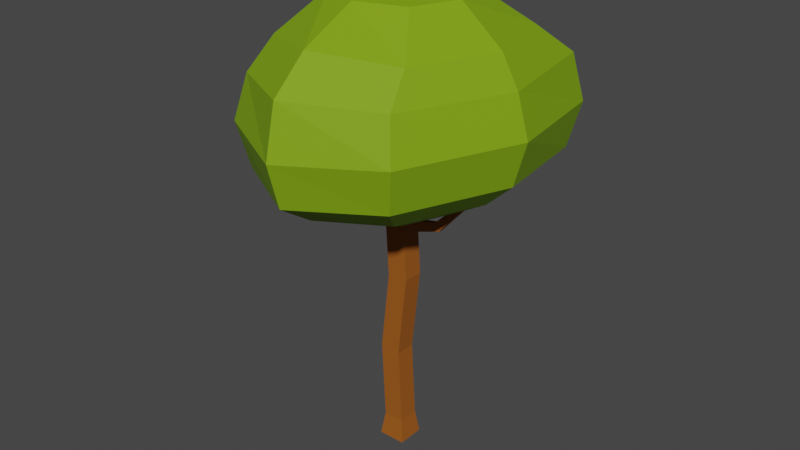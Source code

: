# Source: tree_2.blend  (saved by Blender 2.82.7; exported with 4.5.12 LTS)
import bpy
from mathutils import Matrix  # noqa: F401  (used for matrix-valued properties, if any)

bpy.ops.wm.read_factory_settings(use_empty=True)
scene = bpy.context.scene
scene.name = 'Scene'

# ---- collections
col_collection = bpy.data.collections.new('Collection'); scene.collection.children.link(col_collection)

# ---- materials (node trees are filled in below, after node groups)
mat_trunkmaterial = bpy.data.materials.new('trunkMaterial')
mat_trunkmaterial.use_transparent_shadow = False
mat_leavesmaterial = bpy.data.materials.new('leavesMaterial')
mat_leavesmaterial.use_transparent_shadow = False

# ---- material node trees
mat_trunkmaterial.use_nodes = True; mat_trunkmaterial.node_tree.nodes.clear()
_N = mat_trunkmaterial.node_tree.nodes; _L = mat_trunkmaterial.node_tree.links
n0 = _N.new('ShaderNodeOutputMaterial'); n0.name = 'Material Output'; n0.location = (300, 300)
n1 = _N.new('ShaderNodeBsdfPrincipled'); n1.name = 'Principled BSDF'; n1.location = (10, 300)
n1.distribution = 'GGX'
n1.subsurface_method = 'BURLEY'
n1.inputs[0].default_value = (0.3264, 0.09048, 0.00296, 1.0)
n1.inputs[2].default_value = 0.8583
n1.inputs[3].default_value = 1.45
n1.inputs[27].default_value = (0.0, 0.0, 0.0, 1.0)
n1.inputs[28].default_value = 1.0
_L.new(n1.outputs[0], n0.inputs[0])
n0.is_active_output = True
mat_leavesmaterial.use_nodes = True; mat_leavesmaterial.node_tree.nodes.clear()
_N = mat_leavesmaterial.node_tree.nodes; _L = mat_leavesmaterial.node_tree.links
n0 = _N.new('ShaderNodeOutputMaterial'); n0.name = 'Material Output'; n0.location = (300, 300)
n1 = _N.new('ShaderNodeBsdfPrincipled'); n1.name = 'Principled BSDF'; n1.location = (10, 300)
n1.distribution = 'GGX'
n1.subsurface_method = 'BURLEY'
n1.inputs[0].default_value = (0.1978, 0.3588, 0.001613, 1.0)
n1.inputs[2].default_value = 0.725
n1.inputs[3].default_value = 1.45
n1.inputs[13].default_value = 0.4167
n1.inputs[27].default_value = (0.0, 0.0, 0.0, 1.0)
n1.inputs[28].default_value = 1.0
_L.new(n1.outputs[0], n0.inputs[0])
n0.is_active_output = True

# ---- world
world_world = bpy.data.worlds.new('World'); scene.world = world_world
world_world.use_nodes = True; world_world.node_tree.nodes.clear()
_N = world_world.node_tree.nodes; _L = world_world.node_tree.links
n0 = _N.new('ShaderNodeOutputWorld'); n0.name = 'World Output'; n0.location = (300, 300)
n1 = _N.new('ShaderNodeBackground'); n1.name = 'Background'; n1.location = (10, 300)
n1.inputs[0].default_value = (0.05088, 0.05088, 0.05088, 1.0)
_L.new(n1.outputs[0], n0.inputs[0])
n0.is_active_output = True
world_world.color = (0.05088, 0.05088, 0.05088)
world_world.use_sun_shadow = False
world_world.sun_shadow_jitter_overblur = 0.0

# ---- meshes
me_cube_001 = bpy.data.meshes.new('Cube.001')
me_cube_001.from_pydata([(-0.5769, -0.5769, -0.5), (-0.4374, -0.4374, 0.5), (-0.5769, 0.5769, -0.5), (-0.4374, 0.4374, 0.5), (0.5769, -0.5769, -0.5), (0.4374, -0.4374, 0.5), (0.5769, 0.5769, -0.5), (0.4374, 0.4374, 0.5), (-0.6079, -0.4374, 3.872), (-0.6079, 0.4374, 3.872), (0.2614, -0.4374, 3.775), (0.2614, 0.4374, 3.775), (-0.2247, -0.4374, 7.261), (-0.2247, 0.4374, 7.261), (0.6485, -0.4374, 7.313), (0.6485, 0.4374, 7.313), (-0.4503, -0.4374, 11.01), (-0.4503, 0.4374, 11.01), (0.4228, -0.4374, 11.06), (0.4228, 0.4374, 11.06), (-0.3518, -0.4374, 9.373), (-0.3518, 0.4374, 9.373), (0.5213, -0.4374, 9.426), (0.5213, 0.4374, 9.426), (-0.3823, -0.4374, 9.879), (-0.4151, -0.4374, 10.42), (0.4909, -0.4374, 9.932), (0.458, -0.4374, 10.48), (-0.4151, 0.4374, 10.42), (-0.3823, 0.4374, 9.879), (0.458, 0.4374, 10.48), (0.4909, 0.4374, 9.932), (-1.922, -0.3619, 10.28), (-1.833, -0.3619, 10.73), (-1.833, 0.3619, 10.73), (-1.922, 0.3619, 10.28), (-2.353, -0.3619, 10.55), (-2.008, -0.3619, 10.84), (-2.008, 0.3619, 10.84), (-2.353, 0.3619, 10.55), (-3.744, -0.2412, 12.78), (-3.452, -0.2412, 12.85), (-3.452, 0.2412, 12.85), (-3.744, 0.2412, 12.78), (-4.491, -0.05149, 16.2), (-4.429, -0.05149, 16.21), (-4.429, 0.05149, 16.21), (-4.491, 0.05149, 16.2), (0.335, -1.653, 11.29), (-0.3551, -1.676, 11.26), (-0.3273, -1.941, 10.88), (0.3628, -1.918, 10.91), (0.2401, -3.282, 13.4), (-0.2522, -3.309, 13.39), (-0.2324, -3.617, 13.27), (0.2599, -3.589, 13.28), (0.03852, -4.754, 16.76), (-0.03371, -4.758, 16.75), (-0.0308, -4.803, 16.74), (0.04143, -4.799, 16.74), (-0.3767, -1.396, 11.2), (0.3549, -1.377, 11.24), (0.3844, -1.582, 10.81), (-0.3472, -1.6, 10.78), (1.772, -1.93, 11.71), (1.624, -1.774, 11.87), (1.652, -1.612, 11.86), (1.817, -1.733, 11.67), (2.537, -1.836, 13.25), (2.548, -1.844, 13.24), (2.546, -1.852, 13.24), (2.534, -1.846, 13.25), (-1.693, -1.926, 11.41), (-1.54, -1.765, 11.58), (-1.574, -1.594, 11.57), (-1.746, -1.719, 11.37), (-2.152, -1.946, 12.05), (-1.984, -1.827, 12.09), (-2.011, -1.7, 12.09), (-2.199, -1.792, 12.05), (-1.877, -1.893, 12.8), (-1.86, -1.875, 12.82), (-1.864, -1.856, 12.81), (-1.883, -1.87, 12.79), (-0.2655, 3.171, 10.6), (-0.2429, 3.316, 10.25), (0.382, 3.156, 10.64), (0.4046, 3.301, 10.29), (-0.1654, 3.355, 10.73), (-0.1496, 3.603, 10.64), (0.2886, 3.329, 10.74), (0.3045, 3.577, 10.65), (-0.06742, 4.229, 14.47), (-0.06457, 4.273, 14.49), (0.01424, 4.224, 14.47), (0.01709, 4.269, 14.49), (-0.1186, 3.848, 12.04), (0.1997, 3.829, 12.05), (-0.1297, 3.673, 12.09), (0.1886, 3.655, 12.1), (-0.1148, 3.878, 12.22), (-0.1253, 3.713, 12.26), (0.1763, 3.696, 12.26), (0.1868, 3.861, 12.22), (1.148, 3.819, 12.89), (1.179, 3.806, 12.85), (1.167, 3.755, 12.86), (1.136, 3.771, 12.9), (0.4909, -0.1675, 9.932), (0.5213, -0.1701, 9.426), (2.153, -0.1639, 9.92), (2.148, -0.3538, 9.936), (1.939, -0.3234, 10.23), (1.944, -0.1317, 10.21), (-0.4503, 0.2599, 11.01), (0.4228, 0.1133, 11.06), (-0.2541, 1.473, 13.37), (-0.2541, 1.651, 13.37), (-0.004794, 1.651, 13.43), (-0.004794, 1.327, 13.43), (-0.2677, 0.8338, 15.59), (-0.2677, 0.8681, 15.59), (-0.2258, 0.8681, 15.6), (-0.2258, 0.8055, 15.6), (3.482, -0.04516, 11.44), (3.464, -0.1756, 11.47), (3.215, -0.1377, 11.49), (3.233, -0.005983, 11.47), (3.667, 0.3113, 14.17), (3.665, 0.2934, 14.17), (3.631, 0.2986, 14.17), (3.633, 0.3166, 14.17)], [], [(0, 1, 3, 2), (2, 3, 7, 6), (6, 7, 5, 4), (4, 5, 1, 0), (2, 6, 4, 0), (7, 3, 9, 11), (10, 11, 15, 14), (5, 7, 11, 10), (3, 1, 8, 9), (1, 5, 10, 8), (28, 25, 16, 114, 17), (9, 8, 12, 13), (8, 10, 14, 12), (11, 9, 13, 15), (19, 17, 117, 118), (61, 60, 49, 48), (30, 28, 17, 19), (27, 30, 19, 115, 18), (14, 15, 23, 109, 22), (15, 13, 21, 23), (12, 14, 22, 20), (13, 12, 20, 21), (22, 109, 110, 111), (26, 108, 31, 30, 27), (29, 31, 86, 84), (31, 29, 28, 30), (20, 22, 26, 24), (24, 26, 27, 25), (21, 20, 24, 29), (28, 29, 35, 34), (35, 32, 36, 39), (29, 24, 32, 35), (24, 25, 33, 32), (25, 28, 34, 33), (37, 38, 42, 41), (32, 33, 37, 36), (33, 34, 38, 37), (34, 35, 39, 38), (43, 40, 44, 47), (38, 39, 43, 42), (39, 36, 40, 43), (36, 37, 41, 40), (47, 44, 45, 46), (40, 41, 45, 44), (41, 42, 46, 45), (42, 43, 47, 46), (50, 51, 55, 54), (61, 48, 65, 66), (50, 49, 73, 72), (63, 62, 51, 50), (55, 52, 56, 59), (49, 50, 54, 53), (51, 48, 52, 55), (48, 49, 53, 52), (58, 59, 56, 57), (52, 53, 57, 56), (54, 55, 59, 58), (53, 54, 58, 57), (25, 27, 62, 63), (16, 25, 63, 60), (27, 18, 61, 62), (18, 16, 60, 61), (64, 67, 71, 68), (62, 61, 66, 67), (51, 62, 67, 64), (48, 51, 64, 65), (71, 70, 69, 68), (65, 64, 68, 69), (67, 66, 70, 71), (66, 65, 69, 70), (73, 74, 78, 77), (49, 60, 74, 73), (63, 50, 72, 75), (60, 63, 75, 74), (79, 76, 80, 83), (75, 72, 76, 79), (72, 73, 77, 76), (74, 75, 79, 78), (82, 83, 80, 81), (76, 77, 81, 80), (78, 79, 83, 82), (77, 78, 82, 81), (87, 85, 89, 91), (23, 21, 85, 87), (31, 23, 87, 86), (21, 29, 84, 85), (103, 100, 93, 95), (85, 84, 88, 89), (84, 86, 90, 88), (86, 87, 91, 90), (95, 93, 92, 94), (100, 101, 92, 93), (101, 102, 94, 92), (102, 103, 95, 94), (90, 91, 97, 99), (88, 90, 99, 98), (89, 88, 98, 96), (91, 89, 96, 97), (99, 97, 105, 106), (98, 99, 102, 101), (96, 98, 101, 100), (97, 96, 100, 103), (106, 105, 104, 107), (97, 103, 104, 105), (103, 102, 107, 104), (102, 99, 106, 107), (110, 113, 127, 124), (108, 109, 23, 31), (109, 108, 113, 110), (108, 26, 112, 113), (26, 22, 111, 112), (116, 119, 123, 120), (115, 114, 16, 18), (114, 115, 119, 116), (17, 114, 116, 117), (115, 19, 118, 119), (122, 121, 120, 123), (118, 117, 121, 122), (119, 118, 122, 123), (117, 116, 120, 121), (124, 127, 131, 128), (112, 111, 125, 126), (113, 112, 126, 127), (111, 110, 124, 125), (129, 128, 131, 130), (126, 125, 129, 130), (127, 126, 130, 131), (125, 124, 128, 129)])
_uv = me_cube_001.uv_layers.new(name='UVMap')
_uv.uv.foreach_set('vector', [0.375, 0.0, 0.625, 0.0, 0.625, 0.25, 0.375, 0.25, 0.375, 0.25, 0.625, 0.25, 0.625, 0.5, 0.375, 0.5, 0.375, 0.5, 0.625, 0.5, 0.625, 0.75, 0.375, 0.75, 0.375, 0.75, 0.625, 0.75, 0.625, 1.0, 0.375, 1.0, 0.125, 0.5, 0.375, 0.5, 0.375, 0.75, 0.125, 0.75, 0.625, 0.5, 0.625, 0.25, 0.625, 0.25, 0.625, 0.5, 0.625, 0.75, 0.625, 0.5, 0.625, 0.5, 0.625, 0.75, 0.625, 0.75, 0.625, 0.5, 0.625, 0.5, 0.625, 0.75, 0.625, 0.25, 0.625, 0.0, 0.625, 0.0, 0.625, 0.25, 0.625, 1.0, 0.625, 0.75, 0.625, 0.75, 0.625, 1.0, 0.625, 0.25, 0.625, 0.0, 0.625, 0.0, 0.625, 0.1993, 0.625, 0.25, 0.625, 0.25, 0.625, 0.0, 0.625, 0.0, 0.625, 0.25, 0.625, 1.0, 0.625, 0.75, 0.625, 0.75, 0.625, 1.0, 0.625, 0.5, 0.625, 0.25, 0.625, 0.25, 0.625, 0.5, 0.625, 0.5, 0.625, 0.25, 0.625, 0.25, 0.625, 0.5, 0.625, 0.75, 0.875, 0.75, 0.875, 0.75, 0.625, 0.75, 0.625, 0.5, 0.625, 0.25, 0.625, 0.25, 0.625, 0.5, 0.625, 0.75, 0.625, 0.5, 0.625, 0.5, 0.625, 0.5926, 0.625, 0.75, 0.625, 0.75, 0.625, 0.5, 0.625, 0.5, 0.625, 0.6736, 0.625, 0.75, 0.625, 0.5, 0.625, 0.25, 0.625, 0.25, 0.625, 0.5, 0.625, 1.0, 0.625, 0.75, 0.625, 0.75, 0.625, 1.0, 0.625, 0.25, 0.625, 0.0, 0.625, 0.0, 0.625, 0.25, 0.625, 0.75, 0.625, 0.6736, 0.625, 0.6736, 0.625, 0.75, 0.625, 0.75, 0.625, 0.6729, 0.625, 0.5, 0.625, 0.5, 0.625, 0.75, 0.625, 0.25, 0.625, 0.5, 0.625, 0.5, 0.625, 0.25, 0.625, 0.5, 0.625, 0.25, 0.625, 0.25, 0.625, 0.5, 0.625, 1.0, 0.625, 0.75, 0.625, 0.75, 0.625, 1.0, 0.625, 1.0, 0.625, 0.75, 0.625, 0.75, 0.625, 1.0, 0.625, 0.25, 0.625, 0.0, 0.625, 0.0, 0.625, 0.25, 0.625, 0.25, 0.625, 0.25, 0.625, 0.25, 0.625, 0.25, 0.625, 0.25, 0.625, 0.0, 0.625, 0.0, 0.625, 0.25, 0.625, 0.25, 0.625, 0.0, 0.625, 0.0, 0.625, 0.25, 0.625, 1.0, 0.625, 1.0, 0.625, 1.0, 0.625, 1.0, 0.625, 0.0, 0.625, 0.25, 0.625, 0.25, 0.625, 0.0, 0.625, 0.0, 0.625, 0.25, 0.625, 0.25, 0.625, 0.0, 0.625, 1.0, 0.625, 1.0, 0.625, 1.0, 0.625, 1.0, 0.625, 0.0, 0.625, 0.25, 0.625, 0.25, 0.625, 0.0, 0.625, 0.25, 0.625, 0.25, 0.625, 0.25, 0.625, 0.25, 0.625, 0.25, 0.625, 0.0, 0.625, 0.0, 0.625, 0.25, 0.625, 0.25, 0.625, 0.25, 0.625, 0.25, 0.625, 0.25, 0.625, 0.25, 0.625, 0.0, 0.625, 0.0, 0.625, 0.25, 0.625, 1.0, 0.625, 1.0, 0.625, 1.0, 0.625, 1.0, 0.625, 0.25, 0.625, 0.0, 0.625, 0.0, 0.625, 0.25, 0.625, 1.0, 0.625, 1.0, 0.625, 1.0, 0.625, 1.0, 0.625, 0.0, 0.625, 0.25, 0.625, 0.25, 0.625, 0.0, 0.625, 0.25, 0.625, 0.25, 0.625, 0.25, 0.625, 0.25, 0.625, 1.0, 0.625, 0.75, 0.625, 0.75, 0.625, 1.0, 0.625, 0.75, 0.625, 0.75, 0.625, 0.75, 0.625, 0.75, 0.625, 0.0, 0.625, 0.0, 0.625, 0.0, 0.625, 0.0, 0.625, 1.0, 0.625, 0.75, 0.625, 0.75, 0.625, 1.0, 0.625, 0.75, 0.625, 0.75, 0.625, 0.75, 0.625, 0.75, 0.625, 0.0, 0.625, 0.0, 0.625, 0.0, 0.625, 0.0, 0.625, 0.75, 0.625, 0.75, 0.625, 0.75, 0.625, 0.75, 0.625, 0.75, 0.875, 0.75, 0.875, 0.75, 0.625, 0.75, 0.625, 1.0, 0.625, 0.75, 0.625, 0.75, 0.625, 1.0, 0.625, 0.75, 0.875, 0.75, 0.875, 0.75, 0.625, 0.75, 0.625, 1.0, 0.625, 0.75, 0.625, 0.75, 0.625, 1.0, 0.625, 0.0, 0.625, 0.0, 0.625, 0.0, 0.625, 0.0, 0.625, 1.0, 0.625, 0.75, 0.625, 0.75, 0.625, 1.0, 0.625, 0.0, 0.625, 0.0, 0.625, 0.0, 0.625, 0.0, 0.625, 0.75, 0.625, 0.75, 0.625, 0.75, 0.625, 0.75, 0.625, 0.75, 0.875, 0.75, 0.875, 0.75, 0.625, 0.75, 0.625, 0.75, 0.625, 0.75, 0.625, 0.75, 0.625, 0.75, 0.625, 0.75, 0.625, 0.75, 0.625, 0.75, 0.625, 0.75, 0.625, 0.75, 0.625, 0.75, 0.625, 0.75, 0.625, 0.75, 0.625, 0.75, 0.625, 0.75, 0.625, 0.75, 0.625, 0.75, 0.625, 0.75, 0.625, 0.75, 0.625, 0.75, 0.625, 0.75, 0.625, 0.75, 0.625, 0.75, 0.625, 0.75, 0.625, 0.75, 0.625, 0.75, 0.625, 0.75, 0.625, 0.75, 0.625, 0.75, 0.625, 0.75, 0.625, 0.75, 0.625, 0.75, 0.625, 0.75, 0.875, 0.75, 0.875, 0.75, 0.875, 0.75, 0.875, 0.75, 0.875, 0.75, 0.875, 0.75, 0.875, 0.75, 0.875, 0.75, 0.625, 1.0, 0.625, 1.0, 0.625, 1.0, 0.625, 1.0, 0.625, 0.0, 0.625, 0.0, 0.625, 0.0, 0.625, 0.0, 0.625, 1.0, 0.625, 1.0, 0.625, 1.0, 0.625, 1.0, 0.625, 1.0, 0.625, 1.0, 0.625, 1.0, 0.625, 1.0, 0.625, 0.0, 0.625, 0.0, 0.625, 0.0, 0.625, 0.0, 0.625, 0.0, 0.625, 0.0, 0.625, 0.0, 0.625, 0.0, 0.625, 0.0, 0.625, 0.0, 0.625, 0.0, 0.625, 0.0, 0.625, 0.0, 0.625, 0.0, 0.625, 0.0, 0.625, 0.0, 0.625, 0.0, 0.625, 0.0, 0.625, 0.0, 0.625, 0.0, 0.875, 0.75, 0.875, 0.75, 0.875, 0.75, 0.875, 0.75, 0.625, 0.5, 0.625, 0.25, 0.625, 0.25, 0.625, 0.5, 0.625, 0.5, 0.625, 0.25, 0.625, 0.25, 0.625, 0.5, 0.625, 0.5, 0.625, 0.5, 0.625, 0.5, 0.625, 0.5, 0.625, 0.25, 0.625, 0.25, 0.625, 0.25, 0.625, 0.25, 0.625, 0.5, 0.625, 0.25, 0.625, 0.25, 0.625, 0.5, 0.625, 0.25, 0.625, 0.25, 0.625, 0.25, 0.625, 0.25, 0.625, 0.25, 0.625, 0.5, 0.625, 0.5, 0.625, 0.25, 0.625, 0.5, 0.625, 0.5, 0.625, 0.5, 0.625, 0.5, 0.625, 0.5, 0.625, 0.25, 0.625, 0.25, 0.625, 0.5, 0.625, 0.25, 0.625, 0.25, 0.625, 0.25, 0.625, 0.25, 0.625, 0.25, 0.625, 0.5, 0.625, 0.5, 0.625, 0.25, 0.625, 0.5, 0.625, 0.5, 0.625, 0.5, 0.625, 0.5, 0.625, 0.5, 0.625, 0.5, 0.625, 0.5, 0.625, 0.5, 0.625, 0.25, 0.625, 0.5, 0.625, 0.5, 0.625, 0.25, 0.625, 0.25, 0.625, 0.25, 0.625, 0.25, 0.625, 0.25, 0.625, 0.5, 0.625, 0.25, 0.625, 0.25, 0.625, 0.5, 0.625, 0.5, 0.625, 0.5, 0.625, 0.5, 0.625, 0.5, 0.625, 0.25, 0.625, 0.5, 0.625, 0.5, 0.625, 0.25, 0.625, 0.25, 0.625, 0.25, 0.625, 0.25, 0.625, 0.25, 0.625, 0.5, 0.625, 0.25, 0.625, 0.25, 0.625, 0.5, 0.625, 0.5, 0.625, 0.5, 0.625, 0.5, 0.625, 0.5, 0.625, 0.5, 0.625, 0.5, 0.625, 0.5, 0.625, 0.5, 0.625, 0.5, 0.625, 0.5, 0.625, 0.5, 0.625, 0.5, 0.625, 0.5, 0.625, 0.5, 0.625, 0.5, 0.625, 0.5, 0.625, 0.6736, 0.625, 0.6729, 0.625, 0.6729, 0.625, 0.6736, 0.625, 0.6729, 0.625, 0.6736, 0.625, 0.5, 0.625, 0.5, 0.625, 0.6736, 0.625, 0.6729, 0.625, 0.6729, 0.625, 0.6736, 0.625, 0.6729, 0.625, 0.75, 0.625, 0.75, 0.625, 0.6729, 0.625, 0.75, 0.625, 0.75, 0.625, 0.75, 0.625, 0.75, 0.875, 0.5507, 0.625, 0.5926, 0.625, 0.5926, 0.875, 0.5507, 0.625, 0.5926, 0.875, 0.5507, 0.875, 0.75, 0.625, 0.75, 0.875, 0.5507, 0.625, 0.5926, 0.625, 0.5926, 0.875, 0.5507, 0.625, 0.25, 0.625, 0.1993, 0.625, 0.1993, 0.625, 0.25, 0.625, 0.5926, 0.625, 0.5, 0.625, 0.5, 0.625, 0.5926, 0.625, 0.5, 0.875, 0.5, 0.875, 0.5507, 0.625, 0.5926, 0.625, 0.5, 0.625, 0.25, 0.625, 0.25, 0.625, 0.5, 0.625, 0.5926, 0.625, 0.5, 0.625, 0.5, 0.625, 0.5926, 0.625, 0.25, 0.625, 0.1993, 0.625, 0.1993, 0.625, 0.25, 0.625, 0.6736, 0.625, 0.6729, 0.625, 0.6729, 0.625, 0.6736, 0.625, 0.75, 0.625, 0.75, 0.625, 0.75, 0.625, 0.75, 0.625, 0.6729, 0.625, 0.75, 0.625, 0.75, 0.625, 0.6729, 0.625, 0.75, 0.625, 0.6736, 0.625, 0.6736, 0.625, 0.75, 0.625, 0.75, 0.625, 0.6736, 0.625, 0.6729, 0.625, 0.75, 0.625, 0.75, 0.625, 0.75, 0.625, 0.75, 0.625, 0.75, 0.625, 0.6729, 0.625, 0.75, 0.625, 0.75, 0.625, 0.6729, 0.625, 0.75, 0.625, 0.6736, 0.625, 0.6736, 0.625, 0.75])
me_cube_001.materials.append(mat_trunkmaterial)
me_cube_001.use_remesh_fix_poles = True
me_cube_001.use_remesh_preserve_attributes = False
me_cube_001.use_mirror_vertex_groups = False
me_cube_001.update()
me_sphere = bpy.data.meshes.new('Sphere')
me_sphere.from_pydata([(0.0, 6.826, 14.25), (0.002689, 0.07703, 19.24), (1.85, 1.924, 18.72), (3.416, 3.49, 17.24), (4.46, 4.489, 16.16), (4.827, 4.827, 14.25), (4.475, 4.425, 12.44), (3.444, 3.344, 11.48), (1.879, 1.778, 10.72), (2.615, 0.07703, 18.72), (4.357, 0.09249, 17.26), (5.069, 0.07926, 16.0), (5.587, 0.04052, 14.32), (5.084, 0.006409, 12.5), (4.022, -0.04137, 11.52), (2.598, -0.06721, 10.72), (0.03195, -0.06872, 10.2), (1.85, -1.77, 18.72), (2.943, -3.322, 17.27), (3.222, -4.383, 16.08), (3.588, -4.786, 14.32), (3.237, -4.453, 12.5), (2.602, -3.454, 11.52), (1.83, -1.914, 10.72), (0.00269, -2.554, 18.77), (0.00269, -4.888, 17.65), (0.001027, -6.338, 16.34), (8.491e-08, -6.826, 14.25), (0.01586, -6.341, 12.44), (0.03178, -4.895, 11.48), (0.03195, -2.681, 10.72), (-1.775, -1.771, 18.74), (-2.951, -3.354, 17.25), (-3.255, -4.468, 16.07), (-3.623, -4.87, 14.28), (-3.24, -4.537, 12.47), (-2.57, -3.511, 11.5), (-1.667, -1.921, 10.72), (-2.323, 0.0778, 18.85), (-4.112, 0.08286, 17.6), (-5.325, 0.008327, 16.34), (-5.623, -0.04343, 14.28), (-5.087, -0.07754, 12.47), (-3.591, -0.1121, 11.51), (-1.996, -0.0898, 10.73), (-1.771, 1.923, 18.73), (-3.29, 3.486, 17.24), (-3.999, 4.475, 16.1), (-3.623, 4.783, 14.28), (-3.685, 4.398, 12.46), (-3.197, 3.338, 11.48), (-1.667, 1.773, 10.72), (0.00269, 2.689, 18.72), (0.00269, 4.904, 17.24), (0.001026, 6.336, 16.16), (0.01586, 6.272, 12.44), (0.03195, 4.758, 11.48), (0.03195, 2.543, 10.72)], [], [(55, 0, 5, 6), (54, 53, 3, 4), (52, 1, 2), (16, 57, 8), (56, 55, 6, 7), (0, 54, 4, 5), (53, 52, 2, 3), (57, 56, 7, 8), (16, 8, 15), (7, 6, 13, 14), (5, 4, 11, 12), (3, 2, 9, 10), (8, 7, 14, 15), (6, 5, 12, 13), (4, 3, 10, 11), (2, 1, 9), (10, 9, 17, 18), (15, 14, 22, 23), (13, 12, 20, 21), (11, 10, 18, 19), (9, 1, 17), (16, 15, 23), (14, 13, 21, 22), (12, 11, 19, 20), (23, 22, 29, 30), (21, 20, 27, 28), (19, 18, 25, 26), (17, 1, 24), (16, 23, 30), (22, 21, 28, 29), (20, 19, 26, 27), (18, 17, 24, 25), (24, 1, 31), (16, 30, 37), (29, 28, 35, 36), (27, 26, 33, 34), (25, 24, 31, 32), (30, 29, 36, 37), (28, 27, 34, 35), (26, 25, 32, 33), (36, 35, 42, 43), (34, 33, 40, 41), (32, 31, 38, 39), (37, 36, 43, 44), (35, 34, 41, 42), (33, 32, 39, 40), (31, 1, 38), (16, 37, 44), (44, 43, 50, 51), (42, 41, 48, 49), (40, 39, 46, 47), (38, 1, 45), (16, 44, 51), (43, 42, 49, 50), (41, 40, 47, 48), (39, 38, 45, 46), (49, 48, 0, 55), (47, 46, 53, 54), (45, 1, 52), (16, 51, 57), (50, 49, 55, 56), (48, 47, 54, 0), (46, 45, 52, 53), (51, 50, 56, 57)])
_uv = me_sphere.uv_layers.new(name='UVMap')
_uv.uv.foreach_set('vector', [0.75, 0.375, 0.75, 0.5, 0.625, 0.5, 0.625, 0.375, 0.75, 0.625, 0.75, 0.75, 0.625, 0.75, 0.625, 0.625, 0.75, 0.875, 0.6875, 1.0, 0.625, 0.875, 0.6875, 0.0, 0.75, 0.125, 0.625, 0.125, 0.75, 0.25, 0.75, 0.375, 0.625, 0.375, 0.625, 0.25, 0.75, 0.5, 0.75, 0.625, 0.625, 0.625, 0.625, 0.5, 0.75, 0.75, 0.75, 0.875, 0.625, 0.875, 0.625, 0.75, 0.75, 0.125, 0.75, 0.25, 0.625, 0.25, 0.625, 0.125, 0.5625, 0.0, 0.625, 0.125, 0.5, 0.125, 0.625, 0.25, 0.625, 0.375, 0.5, 0.375, 0.5, 0.25, 0.625, 0.5, 0.625, 0.625, 0.5, 0.625, 0.5, 0.5, 0.625, 0.75, 0.625, 0.875, 0.5, 0.875, 0.5, 0.75, 0.625, 0.125, 0.625, 0.25, 0.5, 0.25, 0.5, 0.125, 0.625, 0.375, 0.625, 0.5, 0.5, 0.5, 0.5, 0.375, 0.625, 0.625, 0.625, 0.75, 0.5, 0.75, 0.5, 0.625, 0.625, 0.875, 0.5625, 1.0, 0.5, 0.875, 0.5, 0.75, 0.5, 0.875, 0.375, 0.875, 0.375, 0.75, 0.5, 0.125, 0.5, 0.25, 0.375, 0.25, 0.375, 0.125, 0.5, 0.375, 0.5, 0.5, 0.375, 0.5, 0.375, 0.375, 0.5, 0.625, 0.5, 0.75, 0.375, 0.75, 0.375, 0.625, 0.5, 0.875, 0.4375, 1.0, 0.375, 0.875, 0.4375, 0.0, 0.5, 0.125, 0.375, 0.125, 0.5, 0.25, 0.5, 0.375, 0.375, 0.375, 0.375, 0.25, 0.5, 0.5, 0.5, 0.625, 0.375, 0.625, 0.375, 0.5, 0.375, 0.125, 0.375, 0.25, 0.25, 0.25, 0.25, 0.125, 0.375, 0.375, 0.375, 0.5, 0.25, 0.5, 0.25, 0.375, 0.375, 0.625, 0.375, 0.75, 0.25, 0.75, 0.25, 0.625, 0.375, 0.875, 0.3125, 1.0, 0.25, 0.875, 0.3125, 0.0, 0.375, 0.125, 0.25, 0.125, 0.375, 0.25, 0.375, 0.375, 0.25, 0.375, 0.25, 0.25, 0.375, 0.5, 0.375, 0.625, 0.25, 0.625, 0.25, 0.5, 0.375, 0.75, 0.375, 0.875, 0.25, 0.875, 0.25, 0.75, 0.25, 0.875, 0.1875, 1.0, 0.125, 0.875, 0.1875, 0.0, 0.25, 0.125, 0.125, 0.125, 0.25, 0.25, 0.25, 0.375, 0.125, 0.375, 0.125, 0.25, 0.25, 0.5, 0.25, 0.625, 0.125, 0.625, 0.125, 0.5, 0.25, 0.75, 0.25, 0.875, 0.125, 0.875, 0.125, 0.75, 0.25, 0.125, 0.25, 0.25, 0.125, 0.25, 0.125, 0.125, 0.25, 0.375, 0.25, 0.5, 0.125, 0.5, 0.125, 0.375, 0.25, 0.625, 0.25, 0.75, 0.125, 0.75, 0.125, 0.625, 0.125, 0.25, 0.125, 0.375, 0.0, 0.375, 0.0, 0.25, 0.125, 0.5, 0.125, 0.625, 0.0, 0.625, 0.0, 0.5, 0.125, 0.75, 0.125, 0.875, 0.0, 0.875, 0.0, 0.75, 0.125, 0.125, 0.125, 0.25, 0.0, 0.25, 0.0, 0.125, 0.125, 0.375, 0.125, 0.5, 0.0, 0.5, 0.0, 0.375, 0.125, 0.625, 0.125, 0.75, 0.0, 0.75, 0.0, 0.625, 0.125, 0.875, 0.0625, 1.0, 0.0, 0.875, 0.0625, 0.0, 0.125, 0.125, 0.0, 0.125, 1.0, 0.125, 1.0, 0.25, 0.875, 0.25, 0.875, 0.125, 1.0, 0.375, 1.0, 0.5, 0.875, 0.5, 0.875, 0.375, 1.0, 0.625, 1.0, 0.75, 0.875, 0.75, 0.875, 0.625, 1.0, 0.875, 0.9375, 1.0, 0.875, 0.875, 0.9375, 0.0, 1.0, 0.125, 0.875, 0.125, 1.0, 0.25, 1.0, 0.375, 0.875, 0.375, 0.875, 0.25, 1.0, 0.5, 1.0, 0.625, 0.875, 0.625, 0.875, 0.5, 1.0, 0.75, 1.0, 0.875, 0.875, 0.875, 0.875, 0.75, 0.875, 0.375, 0.875, 0.5, 0.75, 0.5, 0.75, 0.375, 0.875, 0.625, 0.875, 0.75, 0.75, 0.75, 0.75, 0.625, 0.875, 0.875, 0.8125, 1.0, 0.75, 0.875, 0.8125, 0.0, 0.875, 0.125, 0.75, 0.125, 0.875, 0.25, 0.875, 0.375, 0.75, 0.375, 0.75, 0.25, 0.875, 0.5, 0.875, 0.625, 0.75, 0.625, 0.75, 0.5, 0.875, 0.75, 0.875, 0.875, 0.75, 0.875, 0.75, 0.75, 0.875, 0.125, 0.875, 0.25, 0.75, 0.25, 0.75, 0.125])
me_sphere.materials.append(mat_leavesmaterial)
me_sphere.use_remesh_fix_poles = True
me_sphere.use_remesh_preserve_attributes = False
me_sphere.use_mirror_vertex_groups = False
me_sphere.update()

# ---- objects
ob_trunk = bpy.data.objects.new('trunk', me_cube_001)
ob_leaves = bpy.data.objects.new('leaves', me_sphere)

# ---- transforms, parenting, visibility, modifiers, constraints
ob_trunk.location = (0.0, 0.0, 0.0)
ob_trunk.lineart.crease_threshold = 0.0
ob_leaves.location = (0.0, 0.0, 0.0)
ob_leaves.lineart.crease_threshold = 0.0

# ---- collection membership
col_collection.objects.link(ob_trunk)
col_collection.objects.link(ob_leaves)

# ---- scene / render settings (as saved in the file)
scene.frame_start = 1; scene.frame_end = 250; scene.frame_set(1)
scene.render.engine = 'BLENDER_EEVEE_NEXT'
scene.cycles.use_denoising = False
scene.cycles.samples = 128
scene.cycles.sampling_pattern = 'TABULATED_SOBOL'
scene.cycles.use_adaptive_sampling = False
scene.cycles.use_light_tree = False
scene.view_settings.view_transform = 'Filmic'
bpy.context.view_layer.update()

# ---- added for rendering (the .blend has no active camera and no usable light): camera, sun
cam_auto = bpy.data.cameras.new('AutoCamera')
cam_auto.lens = 50.0
cam_auto.sensor_width = 36.0
cam_auto.clip_end = 1000.0
ob_auto_camera = bpy.data.objects.new('AutoCamera', cam_auto)
scene.collection.objects.link(ob_auto_camera)
ob_auto_camera.location = (24.4893, -29.4083, 28.974)
ob_auto_camera.rotation_euler = (1.09748, -7.21219e-08, 0.694738)
scene.camera = ob_auto_camera
light_auto_sun = bpy.data.lights.new('AutoSun', 'SUN')
light_auto_sun.energy = 3.0
light_auto_sun.angle = 0.0523599
ob_auto_sun = bpy.data.objects.new('AutoSun', light_auto_sun)
scene.collection.objects.link(ob_auto_sun)
ob_auto_sun.rotation_euler = (0.872665, 0.174533, 0.523599)
bpy.context.view_layer.update()
